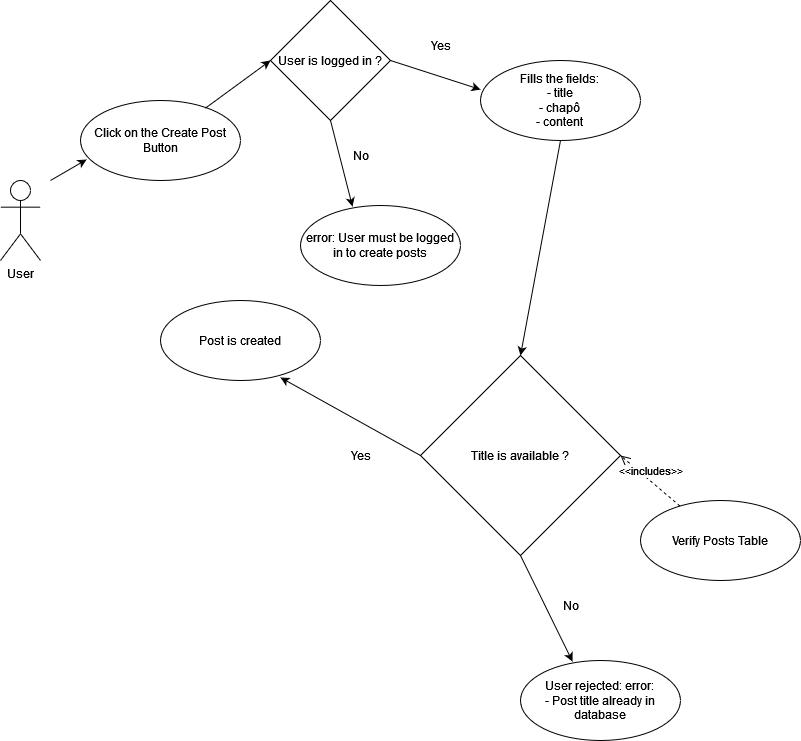

The diagram above was exported from draw.io. Its source (the exported page's mxGraphModel, read from the mxfile embedded in the PNG):
<mxGraphModel dx="974" dy="536" grid="1" gridSize="10" guides="1" tooltips="1" connect="1" arrows="1" fold="1" page="1" pageScale="1" pageWidth="850" pageHeight="1100" math="0" shadow="0">
  <root>
    <mxCell id="0" />
    <mxCell id="1" parent="0" />
    <mxCell id="5v1zRxvSDNw1_mjDPV5--2" value="&lt;div&gt;User&lt;/div&gt;" style="shape=umlActor;verticalLabelPosition=bottom;verticalAlign=top;html=1;outlineConnect=0;" vertex="1" parent="1">
      <mxGeometry x="40" y="200" width="40" height="80" as="geometry" />
    </mxCell>
    <mxCell id="5v1zRxvSDNw1_mjDPV5--3" value="Click on the Create Post Button" style="ellipse;whiteSpace=wrap;html=1;" vertex="1" parent="1">
      <mxGeometry x="120" y="120" width="160" height="80" as="geometry" />
    </mxCell>
    <mxCell id="5v1zRxvSDNw1_mjDPV5--5" value="Fills the fields:&lt;br&gt;&lt;div&gt;- title&lt;/div&gt;&lt;div&gt;- chapô&lt;/div&gt;&lt;div&gt;- content&lt;br&gt;&lt;/div&gt;" style="ellipse;whiteSpace=wrap;html=1;" vertex="1" parent="1">
      <mxGeometry x="520" y="80" width="160" height="80" as="geometry" />
    </mxCell>
    <mxCell id="5v1zRxvSDNw1_mjDPV5--6" value="" style="endArrow=classic;html=1;rounded=0;entryX=0;entryY=0.5;entryDx=0;entryDy=0;exitX=0.779;exitY=0.098;exitDx=0;exitDy=0;exitPerimeter=0;" edge="1" parent="1" source="5v1zRxvSDNw1_mjDPV5--3" target="5v1zRxvSDNw1_mjDPV5--29">
      <mxGeometry width="50" height="50" relative="1" as="geometry">
        <mxPoint x="410" y="360" as="sourcePoint" />
        <mxPoint x="303.43145750507597" y="108.28427124746179" as="targetPoint" />
      </mxGeometry>
    </mxCell>
    <mxCell id="5v1zRxvSDNw1_mjDPV5--7" value="" style="endArrow=classic;html=1;rounded=0;entryX=0;entryY=0.363;entryDx=0;entryDy=0;exitX=1;exitY=0.5;exitDx=0;exitDy=0;entryPerimeter=0;" edge="1" parent="1" source="5v1zRxvSDNw1_mjDPV5--29" target="5v1zRxvSDNw1_mjDPV5--5">
      <mxGeometry width="50" height="50" relative="1" as="geometry">
        <mxPoint x="439.9999999999998" y="90" as="sourcePoint" />
        <mxPoint x="400" y="220" as="targetPoint" />
      </mxGeometry>
    </mxCell>
    <mxCell id="5v1zRxvSDNw1_mjDPV5--10" value="Title is available ?" style="rhombus;whiteSpace=wrap;html=1;" vertex="1" parent="1">
      <mxGeometry x="460" y="375" width="200" height="200" as="geometry" />
    </mxCell>
    <mxCell id="5v1zRxvSDNw1_mjDPV5--11" value="" style="endArrow=classic;html=1;rounded=0;entryX=0.5;entryY=0;entryDx=0;entryDy=0;exitX=0.5;exitY=1;exitDx=0;exitDy=0;" edge="1" parent="1" source="5v1zRxvSDNw1_mjDPV5--5" target="5v1zRxvSDNw1_mjDPV5--10">
      <mxGeometry width="50" height="50" relative="1" as="geometry">
        <mxPoint x="560" y="210" as="sourcePoint" />
        <mxPoint x="640" y="229.03999999999996" as="targetPoint" />
      </mxGeometry>
    </mxCell>
    <mxCell id="5v1zRxvSDNw1_mjDPV5--12" value="Verify Posts Table" style="ellipse;whiteSpace=wrap;html=1;" vertex="1" parent="1">
      <mxGeometry x="680" y="520" width="160" height="80" as="geometry" />
    </mxCell>
    <mxCell id="5v1zRxvSDNw1_mjDPV5--13" value="&amp;lt;&amp;lt;includes&amp;gt;&amp;gt;" style="html=1;verticalAlign=bottom;endArrow=open;dashed=1;endSize=8;rounded=0;entryX=1;entryY=0.5;entryDx=0;entryDy=0;" edge="1" parent="1" source="5v1zRxvSDNw1_mjDPV5--12" target="5v1zRxvSDNw1_mjDPV5--10">
      <mxGeometry relative="1" as="geometry">
        <mxPoint x="496.29" y="602.6700000000001" as="sourcePoint" />
        <mxPoint x="619.9996774193548" y="381.0003225806451" as="targetPoint" />
      </mxGeometry>
    </mxCell>
    <mxCell id="5v1zRxvSDNw1_mjDPV5--14" value="&lt;div&gt;User rejected: error: &lt;br&gt;&lt;/div&gt;&lt;div&gt;- Post title already in database&lt;br&gt;&lt;/div&gt;" style="ellipse;whiteSpace=wrap;html=1;" vertex="1" parent="1">
      <mxGeometry x="560" y="680" width="160" height="80" as="geometry" />
    </mxCell>
    <mxCell id="5v1zRxvSDNw1_mjDPV5--15" value="" style="endArrow=classic;html=1;rounded=0;exitX=0.5;exitY=1;exitDx=0;exitDy=0;entryX=0.325;entryY=0.013;entryDx=0;entryDy=0;entryPerimeter=0;" edge="1" parent="1" target="5v1zRxvSDNw1_mjDPV5--14" source="5v1zRxvSDNw1_mjDPV5--10">
      <mxGeometry width="50" height="50" relative="1" as="geometry">
        <mxPoint x="560" y="470" as="sourcePoint" />
        <mxPoint x="400" y="470" as="targetPoint" />
      </mxGeometry>
    </mxCell>
    <mxCell id="5v1zRxvSDNw1_mjDPV5--16" value="No" style="text;html=1;align=center;verticalAlign=middle;resizable=0;points=[];autosize=1;strokeColor=none;fillColor=none;" vertex="1" parent="1">
      <mxGeometry x="590" y="610" width="40" height="30" as="geometry" />
    </mxCell>
    <mxCell id="5v1zRxvSDNw1_mjDPV5--18" value="Post is created" style="ellipse;whiteSpace=wrap;html=1;" vertex="1" parent="1">
      <mxGeometry x="200" y="320" width="160" height="80" as="geometry" />
    </mxCell>
    <mxCell id="5v1zRxvSDNw1_mjDPV5--27" value="" style="endArrow=classic;html=1;rounded=0;entryX=0.75;entryY=0.963;entryDx=0;entryDy=0;exitX=0;exitY=0.5;exitDx=0;exitDy=0;entryPerimeter=0;" edge="1" parent="1" source="5v1zRxvSDNw1_mjDPV5--10" target="5v1zRxvSDNw1_mjDPV5--18">
      <mxGeometry width="50" height="50" relative="1" as="geometry">
        <mxPoint x="240" y="640" as="sourcePoint" />
        <mxPoint x="380" y="540" as="targetPoint" />
      </mxGeometry>
    </mxCell>
    <mxCell id="5v1zRxvSDNw1_mjDPV5--28" value="Yes" style="text;html=1;align=center;verticalAlign=middle;resizable=0;points=[];autosize=1;strokeColor=none;fillColor=none;" vertex="1" parent="1">
      <mxGeometry x="380" y="460" width="40" height="30" as="geometry" />
    </mxCell>
    <mxCell id="5v1zRxvSDNw1_mjDPV5--29" value="User is logged in ?" style="rhombus;whiteSpace=wrap;html=1;" vertex="1" parent="1">
      <mxGeometry x="310" y="20" width="120" height="120" as="geometry" />
    </mxCell>
    <mxCell id="5v1zRxvSDNw1_mjDPV5--30" value="Yes" style="text;html=1;align=center;verticalAlign=middle;resizable=0;points=[];autosize=1;strokeColor=none;fillColor=none;" vertex="1" parent="1">
      <mxGeometry x="460" y="50" width="40" height="30" as="geometry" />
    </mxCell>
    <mxCell id="5v1zRxvSDNw1_mjDPV5--31" value="error: User must be logged in to create posts" style="ellipse;whiteSpace=wrap;html=1;" vertex="1" parent="1">
      <mxGeometry x="340" y="225" width="160" height="80" as="geometry" />
    </mxCell>
    <mxCell id="5v1zRxvSDNw1_mjDPV5--32" value="" style="endArrow=classic;html=1;rounded=0;exitX=0.5;exitY=1;exitDx=0;exitDy=0;entryX=0.325;entryY=0.013;entryDx=0;entryDy=0;entryPerimeter=0;" edge="1" parent="1" target="5v1zRxvSDNw1_mjDPV5--31" source="5v1zRxvSDNw1_mjDPV5--29">
      <mxGeometry width="50" height="50" relative="1" as="geometry">
        <mxPoint x="369.9999999999998" y="160" as="sourcePoint" />
        <mxPoint x="210" y="55" as="targetPoint" />
      </mxGeometry>
    </mxCell>
    <mxCell id="5v1zRxvSDNw1_mjDPV5--33" value="No" style="text;html=1;align=center;verticalAlign=middle;resizable=0;points=[];autosize=1;strokeColor=none;fillColor=none;" vertex="1" parent="1">
      <mxGeometry x="380" y="160" width="40" height="30" as="geometry" />
    </mxCell>
    <mxCell id="5v1zRxvSDNw1_mjDPV5--34" value="" style="endArrow=classic;html=1;rounded=0;entryX=0.038;entryY=0.738;entryDx=0;entryDy=0;entryPerimeter=0;" edge="1" parent="1" target="5v1zRxvSDNw1_mjDPV5--3">
      <mxGeometry width="50" height="50" relative="1" as="geometry">
        <mxPoint x="90" y="200" as="sourcePoint" />
        <mxPoint x="175.36" y="216.07999999999998" as="targetPoint" />
      </mxGeometry>
    </mxCell>
  </root>
</mxGraphModel>